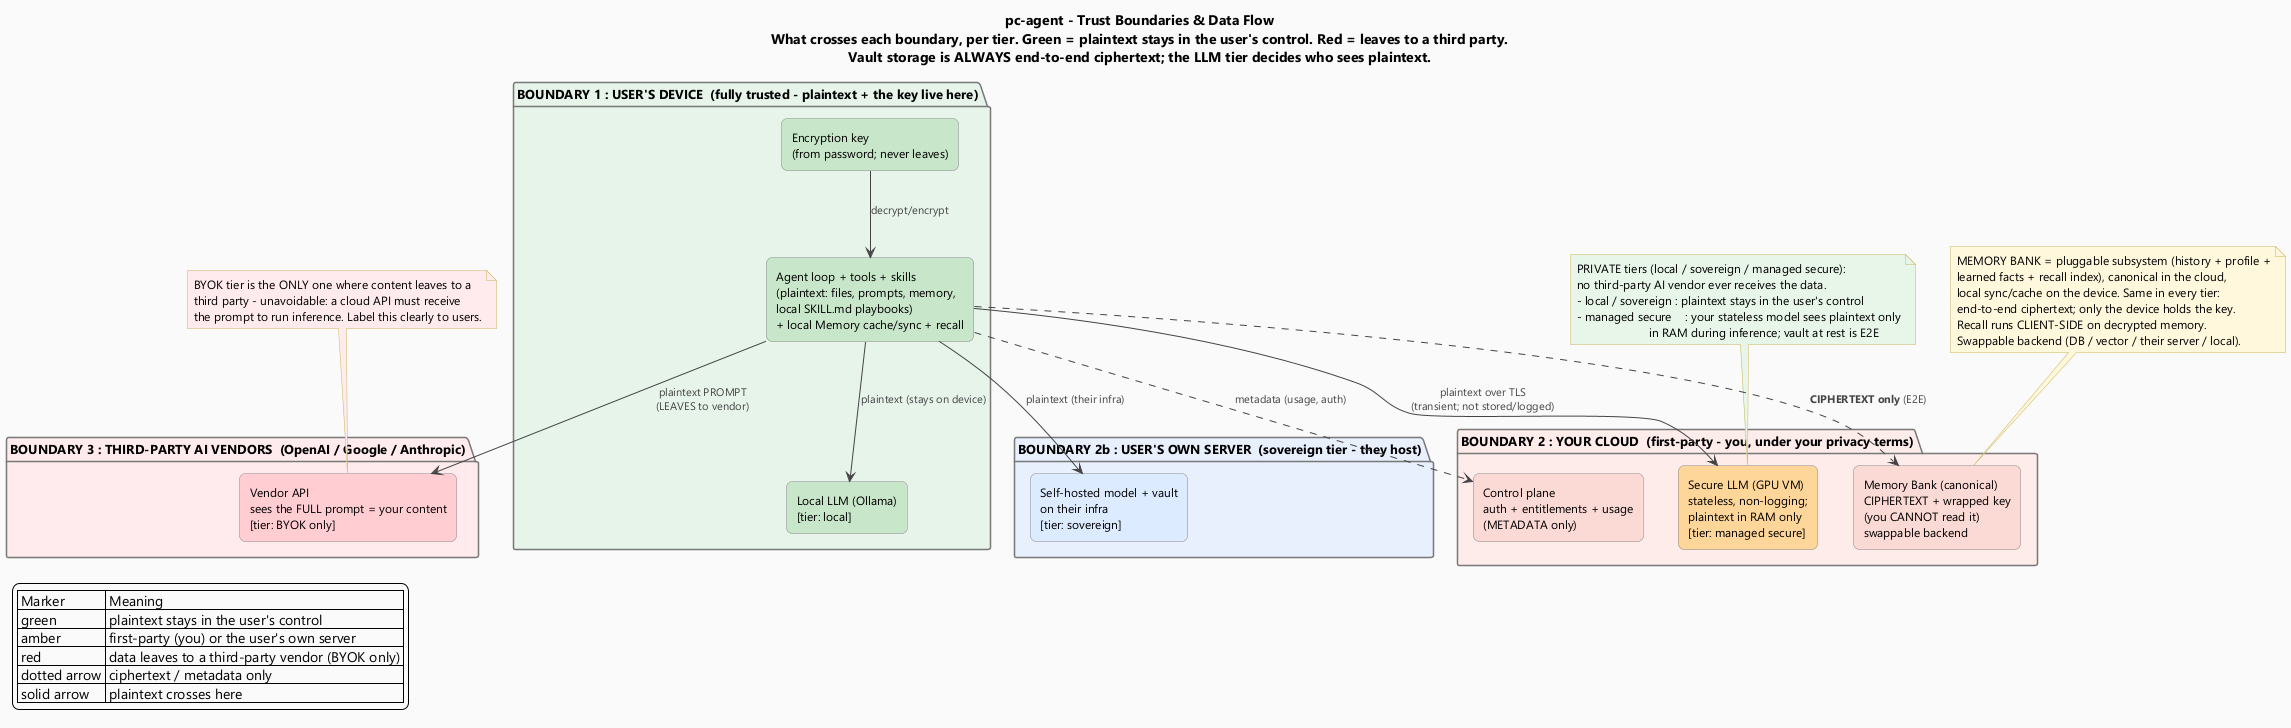

The diagram above was rendered by PlantUML. Its source (embedded in the PNG):
@startuml trust-boundary
' ============================================================================
'  pc-agent Platform - TRUST BOUNDARIES & data flow per tier
'  What data crosses which boundary, and where third parties are excluded.
'  Render (from this folder):  java -jar ../../plantuml.jar -tpng trust-boundary.puml
' ============================================================================

skinparam backgroundColor #FAFAFA
skinparam shadowing false
skinparam defaultFontName "Segoe UI"
skinparam defaultFontSize 12
skinparam ArrowColor #444444
skinparam ArrowFontColor #444444
skinparam ArrowFontSize 11
skinparam package {
  BorderColor #777777
  FontStyle bold
  FontSize 13
}
skinparam rectangle {
  BorderColor #888888
  roundCorner 12
}
skinparam note {
  BackgroundColor #FFF8DC
  BorderColor #C9B458
}

title pc-agent - Trust Boundaries & Data Flow\nWhat crosses each boundary, per tier. Green = plaintext stays in the user's control. Red = leaves to a third party.\nVault storage is ALWAYS end-to-end ciphertext; the LLM tier decides who sees plaintext.

' ===========================================================================
' BOUNDARY 1 - the user (fully trusted)
' ===========================================================================
package "BOUNDARY 1 : USER'S DEVICE  (fully trusted - plaintext + the key live here)" #E6F4EA {
  rectangle "Agent loop + tools + skills\n(plaintext: files, prompts, memory,\nlocal SKILL.md playbooks)\n+ local Memory cache/sync + recall" as DEV #C8E6C9
  rectangle "Encryption key\n(from password; never leaves)" as KEY #C8E6C9
  rectangle "Local LLM (Ollama)\n[tier: local]" as TLOCAL #C8E6C9
}

' ===========================================================================
' BOUNDARY 2 - your cloud (first-party, contractually trusted)
' ===========================================================================
package "BOUNDARY 2 : YOUR CLOUD  (first-party - you, under your privacy terms)" #FDECEA {
  rectangle "Control plane\nauth + entitlements + usage\n(METADATA only)" as CP #FBD9D4
  rectangle "Memory Bank (canonical)\nCIPHERTEXT + wrapped key\n(you CANNOT read it)\nswappable backend" as VLT #FBD9D4
  rectangle "Secure LLM (GPU VM)\nstateless, non-logging;\nplaintext in RAM only\n[tier: managed secure]" as TVM #FFD699
}

' ===========================================================================
' BOUNDARY 2b - the user's own infra (sovereign tier)
' ===========================================================================
package "BOUNDARY 2b : USER'S OWN SERVER  (sovereign tier - they host)" #E8F0FE {
  rectangle "Self-hosted model + vault\non their infra\n[tier: sovereign]" as TSOV #DCEBFF
}

' ===========================================================================
' BOUNDARY 3 - third parties (EXCLUDED except BYOK)
' ===========================================================================
package "BOUNDARY 3 : THIRD-PARTY AI VENDORS  (OpenAI / Google / Anthropic)" #FFEBEE {
  rectangle "Vendor API\nsees the FULL prompt = your content\n[tier: BYOK only]" as TPV #FFCDD2
}

' ===========================================================================
' DATA FLOWS (labelled with what crosses)
' ===========================================================================
' inside the device - plaintext, free
DEV --> TLOCAL : plaintext (stays on device)
KEY --> DEV : decrypt/encrypt

' device -> your cloud
DEV ..> VLT : **CIPHERTEXT only** (E2E)
DEV ..> CP : metadata (usage, auth)
DEV --> TVM : plaintext over TLS\n(transient; not stored/logged)

' device -> user's own server
DEV --> TSOV : plaintext (their infra)

' device -> third party (BYOK only)
DEV --> TPV : plaintext PROMPT\n(LEAVES to vendor)

note as N_OK #E8F5E9
  PRIVATE tiers (local / sovereign / managed secure):
  no third-party AI vendor ever receives the data.
  - local / sovereign : plaintext stays in the user's control
  - managed secure    : your stateless model sees plaintext only
                        in RAM during inference; vault at rest is E2E
end note
N_OK .. TVM

note as N_BAD #FFEBEE
  BYOK tier is the ONLY one where content leaves to a
  third party - unavoidable: a cloud API must receive
  the prompt to run inference. Label this clearly to users.
end note
N_BAD .. TPV

note as N_VAULT #FFF8DC
  MEMORY BANK = pluggable subsystem (history + profile +
  learned facts + recall index), canonical in the cloud,
  local sync/cache on the device. Same in every tier:
  end-to-end ciphertext; only the device holds the key.
  Recall runs CLIENT-SIDE on decrypted memory.
  Swappable backend (DB / vector / their server / local).
end note
N_VAULT .. VLT

legend left
  | Marker | Meaning |
  | green | plaintext stays in the user's control |
  | amber | first-party (you) or the user's own server |
  | red   | data leaves to a third-party vendor (BYOK only) |
  | dotted arrow | ciphertext / metadata only |
  | solid arrow  | plaintext crosses here |
endlegend

@enduml